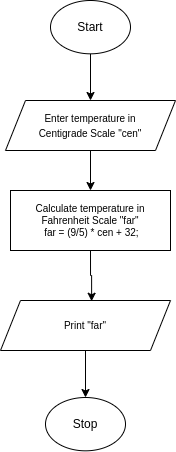

The diagram above was exported from draw.io. Its source (the exported page's mxGraphModel, read from the mxfile embedded in the PNG):
<mxGraphModel dx="813" dy="473" grid="1" gridSize="10" guides="1" tooltips="1" connect="1" arrows="1" fold="1" page="1" pageScale="1" pageWidth="850" pageHeight="1100" math="0" shadow="0">
  <root>
    <mxCell id="0" />
    <mxCell id="1" parent="0" />
    <mxCell id="2" style="edgeStyle=orthogonalEdgeStyle;rounded=0;orthogonalLoop=1;jettySize=auto;html=1;exitX=0.5;exitY=1;exitDx=0;exitDy=0;" edge="1" source="3" target="6" parent="1">
      <mxGeometry relative="1" as="geometry" />
    </mxCell>
    <mxCell id="3" value="" style="ellipse;whiteSpace=wrap;html=1;" vertex="1" parent="1">
      <mxGeometry x="350" y="100" width="80" height="53.33" as="geometry" />
    </mxCell>
    <mxCell id="4" value="Start" style="text;html=1;strokeColor=none;fillColor=none;align=center;verticalAlign=middle;whiteSpace=wrap;rounded=0;" vertex="1" parent="1">
      <mxGeometry x="360" y="111.67" width="60" height="30" as="geometry" />
    </mxCell>
    <mxCell id="5" style="edgeStyle=orthogonalEdgeStyle;rounded=0;orthogonalLoop=1;jettySize=auto;html=1;exitX=0.5;exitY=1;exitDx=0;exitDy=0;entryX=0.5;entryY=0;entryDx=0;entryDy=0;fontSize=10;" edge="1" source="6" target="9" parent="1">
      <mxGeometry relative="1" as="geometry" />
    </mxCell>
    <mxCell id="6" value="" style="shape=parallelogram;perimeter=parallelogramPerimeter;whiteSpace=wrap;html=1;fixedSize=1;" vertex="1" parent="1">
      <mxGeometry x="305" y="200" width="170" height="50" as="geometry" />
    </mxCell>
    <mxCell id="7" value="&lt;font style=&quot;font-size: 10px&quot;&gt;Enter temperature in Centigrade Scale &quot;cen&quot;&lt;/font&gt;" style="text;html=1;strokeColor=none;fillColor=none;align=center;verticalAlign=middle;whiteSpace=wrap;rounded=0;" vertex="1" parent="1">
      <mxGeometry x="320" y="210" width="140" height="30" as="geometry" />
    </mxCell>
    <mxCell id="8" style="edgeStyle=orthogonalEdgeStyle;rounded=0;orthogonalLoop=1;jettySize=auto;html=1;exitX=0.5;exitY=1;exitDx=0;exitDy=0;entryX=0.536;entryY=0.015;entryDx=0;entryDy=0;entryPerimeter=0;fontSize=10;" edge="1" source="9" target="11" parent="1">
      <mxGeometry relative="1" as="geometry" />
    </mxCell>
    <mxCell id="9" value="Calculate temperature in Fahrenheit Scale &quot;far&quot;&lt;br&gt;&amp;nbsp;far = (&lt;span class=&quot;pl-c1&quot;&gt;9&lt;/span&gt;/&lt;span class=&quot;pl-c1&quot;&gt;5&lt;/span&gt;) * cen + &lt;span class=&quot;pl-c1&quot;&gt;32&lt;/span&gt;;" style="rounded=0;whiteSpace=wrap;html=1;fontSize=10;" vertex="1" parent="1">
      <mxGeometry x="310" y="290" width="160" height="60" as="geometry" />
    </mxCell>
    <mxCell id="10" style="edgeStyle=orthogonalEdgeStyle;rounded=0;orthogonalLoop=1;jettySize=auto;html=1;exitX=0.5;exitY=1;exitDx=0;exitDy=0;entryX=0.5;entryY=0;entryDx=0;entryDy=0;fontSize=10;" edge="1" source="11" target="13" parent="1">
      <mxGeometry relative="1" as="geometry" />
    </mxCell>
    <mxCell id="11" value="" style="shape=parallelogram;perimeter=parallelogramPerimeter;whiteSpace=wrap;html=1;fixedSize=1;" vertex="1" parent="1">
      <mxGeometry x="300" y="400" width="170" height="50" as="geometry" />
    </mxCell>
    <mxCell id="12" value="&lt;span style=&quot;font-size: 10px&quot;&gt;Print &quot;far&quot;&lt;/span&gt;" style="text;html=1;strokeColor=none;fillColor=none;align=center;verticalAlign=middle;whiteSpace=wrap;rounded=0;" vertex="1" parent="1">
      <mxGeometry x="315" y="410" width="140" height="30" as="geometry" />
    </mxCell>
    <mxCell id="13" value="" style="ellipse;whiteSpace=wrap;html=1;" vertex="1" parent="1">
      <mxGeometry x="345" y="497" width="80" height="53.33" as="geometry" />
    </mxCell>
    <mxCell id="14" value="Stop" style="text;html=1;strokeColor=none;fillColor=none;align=center;verticalAlign=middle;whiteSpace=wrap;rounded=0;" vertex="1" parent="1">
      <mxGeometry x="355" y="508.66" width="60" height="30" as="geometry" />
    </mxCell>
  </root>
</mxGraphModel>